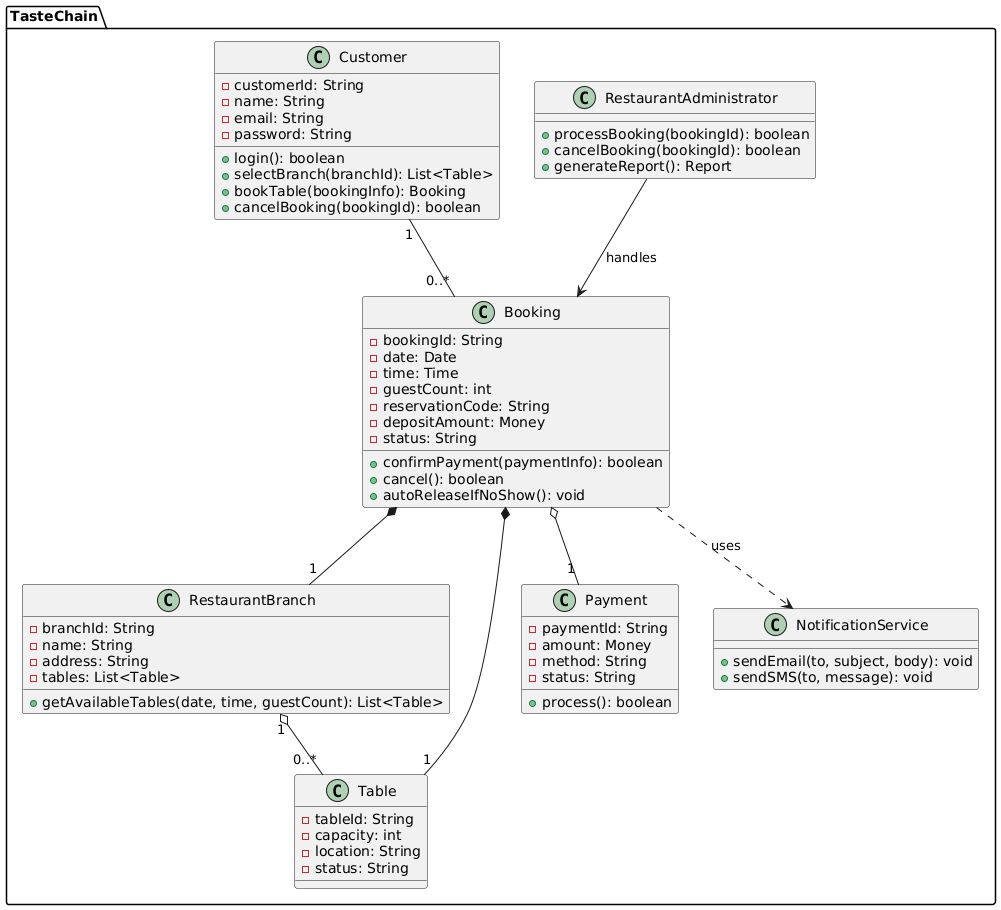

The diagram above was rendered by PlantUML. Its source (embedded in the PNG):
@startuml
package "TasteChain" {

  class Customer {
    - customerId: String
    - name: String
    - email: String
    - password: String
    + login(): boolean
    + selectBranch(branchId): List<Table>
    + bookTable(bookingInfo): Booking
    + cancelBooking(bookingId): boolean
  }

  class RestaurantBranch {
    - branchId: String
    - name: String
    - address: String
    - tables: List<Table>
    + getAvailableTables(date, time, guestCount): List<Table>
  }

  class Table {
    - tableId: String
    - capacity: int
    - location: String
    - status: String
  }

  class Booking {
    - bookingId: String
    - date: Date
    - time: Time
    - guestCount: int
    - reservationCode: String
    - depositAmount: Money
    - status: String
    + confirmPayment(paymentInfo): boolean
    + cancel(): boolean
    + autoReleaseIfNoShow(): void
  }

  class Payment {
    - paymentId: String
    - amount: Money
    - method: String
    - status: String
    + process(): boolean
  }

  class NotificationService {
    + sendEmail(to, subject, body): void
    + sendSMS(to, message): void
  }

  class RestaurantAdministrator {
    + processBooking(bookingId): boolean
    + cancelBooking(bookingId): boolean
    + generateReport(): Report
  }

}

Customer "1" -- "0..*" Booking
Booking   *-- "1" RestaurantBranch
Booking   *-- "1" Table
Booking   o-- "1" Payment
Booking   ..> NotificationService : uses
RestaurantBranch "1" o-- "0..*" Table
RestaurantAdministrator --> Booking : handles
@enduml